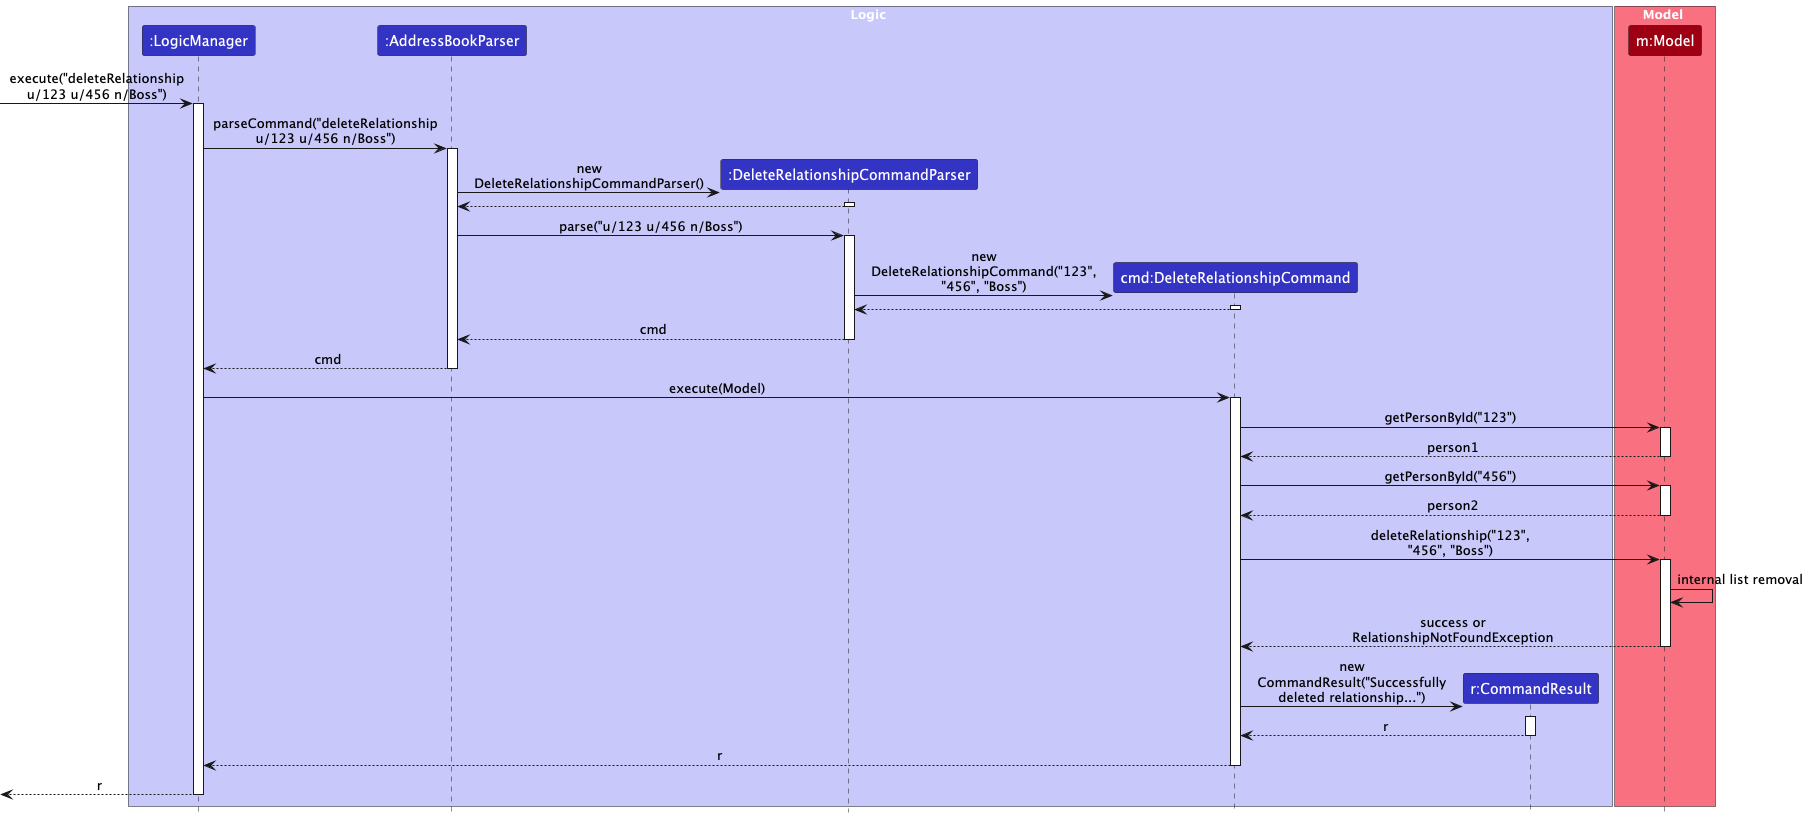

The diagram above was rendered by PlantUML. Its source (embedded in the PNG):
@startuml
!include style.puml
skinparam ArrowFontStyle plain
skinparam maxMessageSize 200

box Logic LOGIC_COLOR_T1
participant ":LogicManager" as LM LOGIC_COLOR
participant ":AddressBookParser" as ABP LOGIC_COLOR
participant ":DeleteRelationshipCommandParser" as DRCP LOGIC_COLOR
participant "cmd:DeleteRelationshipCommand" as DRC LOGIC_COLOR
participant "r:CommandResult" as CR LOGIC_COLOR
end box

box Model MODEL_COLOR_T1
participant "m:Model" as Model MODEL_COLOR
end box

' User initiates the command (implicit)
[-> LM : execute("deleteRelationship u/123 u/456 n/Boss")
activate LM

LM -> ABP : parseCommand("deleteRelationship u/123 u/456 n/Boss")
activate ABP

' AddressBookParser identifies the command and delegates to the specific parser
create DRCP
ABP -> DRCP : new DeleteRelationshipCommandParser()
activate DRCP
DRCP --> ABP
deactivate DRCP

ABP -> DRCP : parse("u/123 u/456 n/Boss")
activate DRCP

' DeleteRelationshipCommandParser parses arguments and creates the command object
create DRC
DRCP -> DRC : new DeleteRelationshipCommand("123", "456", "Boss")
activate DRC
DRC --> DRCP
deactivate DRC

DRCP --> ABP : cmd
deactivate DRCP

ABP --> LM : cmd
deactivate ABP

' LogicManager executes the command
LM -> DRC : execute(Model)
activate DRC

' DeleteRelationshipCommand interacts with the Model to find persons
DRC -> Model : getPersonById("123")
activate Model
Model --> DRC : person1
deactivate Model

DRC -> Model : getPersonById("456")
activate Model
Model --> DRC : person2
deactivate Model

' DeleteRelationshipCommand interacts with the Model to delete the relationship
DRC -> Model : deleteRelationship("123", "456", "Boss")
activate Model
' Model performs deletion from UniqueRelationshipList
Model -> Model : internal list removal
Model --> DRC : success or RelationshipNotFoundException
deactivate Model

' Create and return the CommandResult
create CR
DRC -> CR : new CommandResult("Successfully deleted relationship...")
activate CR
CR --> DRC : r
deactivate CR

DRC --> LM : r
deactivate DRC

' LogicManager potentially saves the state (omitted for command-specific focus)
' LM -> Storage : saveAddressBook(Model)

[<-- LM : r
deactivate LM

@enduml